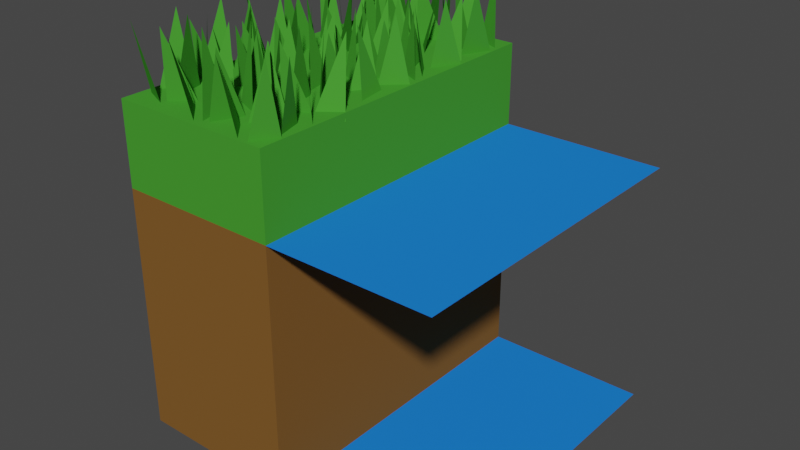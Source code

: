 # Source: Water_to_Grass_Side.blend  (saved by Blender 2.93.20; exported with 4.5.12 LTS)
import bpy
from mathutils import Matrix  # noqa: F401  (used for matrix-valued properties, if any)

bpy.ops.wm.read_factory_settings(use_empty=True)
scene = bpy.context.scene
scene.name = 'Scene'

# ---- collections
col_collection = bpy.data.collections.new('Collection'); scene.collection.children.link(col_collection)

# ---- materials (node trees are filled in below, after node groups)
mat_grass = bpy.data.materials.new('Grass')
mat_grass.alpha_threshold = 0.0
mat_grass.use_transparent_shadow = False
mat_grass.diffuse_color = (0.06204, 0.3264, 0.0323, 1.0)
mat_grass.roughness = 0.4897
mat_grass.specular_intensity = 0.2692
mat_grass.line_color = (0.0, 0.0, 0.0, 1.0)
mat_dirt = bpy.data.materials.new('Dirt')
mat_dirt.use_transparent_shadow = False
mat_dirt.diffuse_color = (0.2079, 0.09831, 0.02555, 1.0)
mat_dirt.roughness = 1.0
mat_dirt.specular_intensity = 0.0
mat_water = bpy.data.materials.new('Water')
mat_water.use_transparent_shadow = False
mat_water.diffuse_color = (0.01434, 0.2078, 0.8, 1.0)
mat_grass_001 = bpy.data.materials.new('Grass.001')
mat_grass_001.alpha_threshold = 0.0
mat_grass_001.use_transparent_shadow = False
mat_grass_001.diffuse_color = (0.06204, 0.3264, 0.0323, 1.0)
mat_grass_001.roughness = 0.4897
mat_grass_001.specular_intensity = 0.2692
mat_grass_001.line_color = (0.0, 0.0, 0.0, 1.0)

# ---- material node trees

# ---- world
world_world = bpy.data.worlds.new('World'); scene.world = world_world
world_world.use_nodes = True; world_world.node_tree.nodes.clear()
_N = world_world.node_tree.nodes; _L = world_world.node_tree.links
n0 = _N.new('ShaderNodeOutputWorld'); n0.name = 'World Output'; n0.location = (300, 300)
n1 = _N.new('ShaderNodeBackground'); n1.name = 'Background'; n1.location = (10, 300)
n1.inputs[0].default_value = (0.05088, 0.05088, 0.05088, 1.0)
_L.new(n1.outputs[0], n0.inputs[0])
n0.is_active_output = True
world_world.color = (0.05088, 0.05088, 0.05088)
world_world.use_sun_shadow = False
world_world.sun_shadow_jitter_overblur = 0.0

# ---- meshes
me_cube = bpy.data.meshes.new('Cube')
me_cube.from_pydata([(1.0, 1.0, -1.0), (1.0, -1.0, -1.0), (-1.0, 1.0, 1.0), (-1.0, 1.0, -1.0), (-1.0, -1.0, 1.0), (-1.0, -1.0, -1.0), (1.0, 1.0, 0.5), (-1.0, -1.0, 0.5), (1.0, -1.0, 0.5), (-1.0, 1.0, 0.5), (0.0, 1.0, -1.0), (0.0, -1.0, 1.0), (0.0, -1.0, -1.0), (0.0, 1.0, 1.0), (0.0, 1.0, 0.5), (0.0, -1.0, 0.5), (-1.0, 0.0, -1.0), (-1.0, 0.0, 1.0), (-1.0, 0.0, 0.5), (0.0, 0.0, 1.0), (0.0, 0.0, -1.0), (0.0, 0.0, 0.5), (1.0, 0.0, 0.5), (1.0, 0.0, -1.0)], [], [(19, 17, 4, 11), (15, 11, 4, 7), (18, 17, 2, 9), (10, 0, 23, 20), (14, 21, 22, 6), (16, 18, 9, 3), (12, 15, 7, 5), (3, 9, 14, 10), (9, 2, 13, 14), (3, 10, 20, 16), (15, 21, 19, 11), (10, 14, 21, 20), (5, 7, 18, 16), (7, 4, 17, 18), (13, 2, 17, 19), (22, 21, 15, 8), (20, 23, 1, 12), (19, 21, 14, 13), (20, 21, 15, 12), (16, 20, 12, 5)])
me_cube.polygons.foreach_set('material_index', [0, 0, 0, 2, 2, 1, 1, 1, 0, 1, 0, 1, 1, 0, 0, 2, 2, 0, 1, 1])
_uv = me_cube.uv_layers.new(name='UVMap')
_uv.uv.foreach_set('vector', [0.75, 0.625, 0.875, 0.625, 0.875, 0.75, 0.75, 0.75, 0.5, 0.875, 0.625, 0.875, 0.625, 1.0, 0.5, 1.0, 0.5, 0.125, 0.625, 0.125, 0.625, 0.25, 0.5, 0.25, 0.25, 0.5, 0.375, 0.5, 0.375, 0.625, 0.25, 0.625, 0.5, 0.375, 0.5, 0.625, 0.5, 0.625, 0.5, 0.5, 0.375, 0.125, 0.5, 0.125, 0.5, 0.25, 0.375, 0.25, 0.375, 0.875, 0.5, 0.875, 0.5, 1.0, 0.375, 1.0, 0.375, 0.25, 0.5, 0.25, 0.5, 0.375, 0.375, 0.375, 0.5, 0.25, 0.625, 0.25, 0.625, 0.375, 0.5, 0.375, 0.125, 0.5, 0.25, 0.5, 0.25, 0.625, 0.125, 0.625, 0.5, 0.875, 0.5, 0.625, 0.6875, 0.6875, 0.625, 0.875, 0.0, 0.0, 0.0, 0.0, 0.0, 0.0, 0.0, 0.0, 0.375, 0.0, 0.5, 0.0, 0.5, 0.125, 0.375, 0.125, 0.5, 0.0, 0.625, 0.0, 0.625, 0.125, 0.5, 0.125, 0.75, 0.5, 0.875, 0.5, 0.875, 0.625, 0.75, 0.625, 0.5, 0.625, 0.5, 0.625, 0.5, 0.875, 0.5, 0.75, 0.25, 0.625, 0.375, 0.625, 0.375, 0.75, 0.25, 0.75, 0.6875, 0.6875, 0.5, 0.625, 0.5, 0.375, 0.75, 0.5, 0.0, 0.0, 0.0, 0.0, 0.0, 0.0, 0.0, 0.0, 0.125, 0.625, 0.25, 0.625, 0.25, 0.75, 0.125, 0.75])
me_cube.materials.append(mat_grass)
me_cube.materials.append(mat_dirt)
me_cube.materials.append(mat_water)
me_cube.use_remesh_preserve_volume = False
me_cube.use_remesh_preserve_attributes = False
me_cube.use_mirror_vertex_groups = False
me_cube.update()
me_vert = bpy.data.meshes.new('Vert')
me_vert.from_pydata([(-0.2367, 0.3053, -0.08127), (-0.1367, 0.3053, -0.08127), (-0.2088, 0.2461, 0.3654), (-0.2055, 0.4113, -0.08261), (-0.142, 0.3232, -0.08261), (-0.1256, 0.3933, 0.338), (-0.2583, 0.3133, -0.08261), (-0.2333, 0.2029, -0.08261), (-0.281, 0.2858, 0.3458), (-0.2224, 0.4163, -0.08261), (-0.2733, 0.3181, -0.08261), (-0.2769, 0.3759, 0.3734), (-0.1335, 0.2787, -0.08261), (-0.2103, 0.2057, -0.08261), (-0.1612, 0.2248, 0.3477), (-0.1542, 0.1421, -0.08127), (-0.1283, 0.00486, -0.08127), (-0.1892, 0.07851, 0.3654), (-0.07414, 0.1268, -0.08261), (-0.1175, 0.01674, -0.08261), (-0.0656, 0.01248, 0.338), (-0.1544, 0.1738, -0.08261), (-0.223, 0.1109, -0.08261), (-0.179, 0.1978, 0.3458), (-0.07507, 0.1513, -0.08261), (-0.155, 0.1956, -0.08261), (-0.1166, 0.2155, 0.3734), (-0.1456, -0.006364, -0.08261), (-0.2152, 0.08002, -0.08261), (-0.1894, 0.01766, 0.3477), (-0.3057, 0.08705, -0.08127), (-0.3323, 0.224, -0.08127), (-0.2759, 0.1426, 0.3654), (-0.3859, 0.1016, -0.08261), (-0.343, 0.212, -0.08261), (-0.395, 0.2158, 0.338), (-0.3054, 0.0553, -0.08261), (-0.2371, 0.1188, -0.08261), (-0.255, -0.002515, 0.3458), (-0.3848, 0.07706, -0.08261), (-0.3047, 0.0335, -0.08261), (-0.343, 0.01325, 0.3734), (-0.3151, 0.2354, -0.08261), (-0.2451, 0.1497, -0.08261), (-0.2711, 0.2118, 0.3477), (-0.4506, 0.5338, -0.04616), (-0.3506, 0.5338, -0.04616), (-0.4115, 0.4806, 0.4005), (-0.4195, 0.622, -0.0475), (-0.3559, 0.5422, -0.0475), (-0.3396, 0.6123, 0.3731), (-0.4723, 0.5418, -0.0475), (-0.4473, 0.4314, -0.0475), (-0.495, 0.5143, 0.3809), (-0.4364, 0.6271, -0.0475), (-0.4873, 0.5371, -0.0475), (-0.4908, 0.5949, 0.4085), (-0.3475, 0.5072, -0.0475), (-0.4243, 0.4342, -0.0475), (-0.3752, 0.4533, 0.3828), (-0.3682, 0.3706, -0.04616), (-0.3423, 0.2334, -0.04616), (-0.3228, 0.325, 0.4005), (-0.2881, 0.3553, -0.0475), (-0.3315, 0.2452, -0.0475), (-0.2796, 0.241, 0.3731), (-0.3684, 0.4023, -0.0475), (-0.437, 0.3394, -0.0475), (-0.393, 0.4263, 0.3809), (-0.289, 0.3798, -0.0475), (-0.369, 0.4241, -0.0475), (-0.3306, 0.444, 0.4085), (-0.3595, 0.2221, -0.0475), (-0.4291, 0.3085, -0.0475), (-0.4034, 0.2461, 0.3828), (-0.5012, 0.2838, -0.0475), (-0.439, 0.3473, -0.0475), (-0.4826, 0.26, 0.3809), (-0.5036, 0.4372, -0.0475), (-0.4336, 0.3515, -0.0475), (-0.4596, 0.4136, 0.3828), (-0.08949, 0.5324, -0.02503), (-0.06357, 0.3952, -0.02503), (-0.1196, 0.4788, 0.4217), (-0.009398, 0.5171, -0.02637), (-0.05278, 0.407, -0.02637), (-0.0008557, 0.4028, 0.3943), (-0.08965, 0.5641, -0.02637), (-0.1583, 0.5012, -0.02637), (-0.1143, 0.5881, 0.402), (-0.01033, 0.5416, -0.02637), (-0.09027, 0.5859, -0.02637), (-0.0519, 0.6058, 0.4296), (-0.08082, 0.3839, -0.02637), (-0.1504, 0.4703, -0.02637), (-0.1247, 0.408, 0.404), (-0.241, 0.4773, -0.02503), (-0.2676, 0.6143, -0.02503), (-0.2031, 0.5329, 0.4217), (-0.3211, 0.4919, -0.02637), (-0.2783, 0.6023, -0.02637), (-0.3302, 0.6061, 0.3943), (-0.2407, 0.4456, -0.02637), (-0.1724, 0.5091, -0.02637), (-0.2159, 0.4218, 0.402), (-0.3201, 0.4674, -0.02637), (-0.2399, 0.4238, -0.02637), (-0.2782, 0.4035, 0.4296), (-0.2504, 0.6257, -0.02637), (-0.1804, 0.54, -0.02637), (-0.2064, 0.6021, 0.404), (-0.05158, 0.2199, -0.07207), (-0.001935, 0.3432, -0.07207), (-0.02249, 0.2656, 0.3746), (-0.09763, 0.3109, -0.07341), (-0.01227, 0.3456, -0.07341), (-0.04701, 0.4005, 0.3472), (-0.05465, 0.2153, -0.07341), (-0.008045, 0.131, -0.07341), (-0.07284, 0.1796, 0.355), (-0.1091, 0.2926, -0.07341), (-0.07438, 0.1811, -0.07341), (-0.1115, 0.2054, 0.3826), (-1.211e-05, 0.05854, -0.07207), (-0.0745, -0.02628, -0.07207), (-0.03914, 0.03169, 0.3746), (-0.09345, 0.1348, -0.07341), (-0.008175, 0.08574, -0.07341), (-0.04375, 0.1311, 0.3569), (-0.4817, 0.1825, -0.07732), (-0.4645, 0.04253, -0.07732), (-0.5157, 0.1209, 0.3694), (-0.4028, 0.1571, -0.07866), (-0.453, 0.05299, -0.07866), (-0.4015, 0.04216, 0.342), (-0.4022, 0.1816, -0.07866), (-0.4791, 0.2359, -0.07866), (-0.4396, 0.2508, 0.3773), (-0.1291, -0.2947, 0.4005), (-0.1536, -0.2195, -0.04616), (-0.1266, -0.3563, -0.04616), (-0.119, -0.4389, 0.3828), (-0.07007, -0.419, -0.0475), (-0.1463, -0.4933, -0.0475), (-0.002181, -0.5882, 0.4085), (-0.006195, -0.5305, -0.0475), (-0.0563, -0.6239, -0.0475), (-0.02675, -0.2197, 0.3809), (-0.06644, -0.3358, -0.0475), (0.00137, -0.2711, -0.0475), (-0.09239, -0.2313, 0.3828), (-0.06618, -0.2933, -0.0475), (-0.1364, -0.208, -0.0475), (-0.1636, -0.4303, 0.4085), (-0.1254, -0.4098, -0.0475), (-0.2057, -0.3667, -0.0475), (-0.1014, -0.4116, 0.3809), (-0.05809, -0.324, -0.0475), (-0.1262, -0.388, -0.0475), (-0.2163, -0.2281, 0.3731), (-0.1643, -0.2315, -0.0475), (-0.2068, -0.3422, -0.0475), (0.001268, -0.498, 0.3809), (-0.04705, -0.4159, -0.0475), (-0.02122, -0.5259, -0.0475), (-0.1533, -0.608, 0.3731), (-0.1375, -0.5376, -0.0475), (-0.07324, -0.6246, -0.0475), (-0.09181, -0.4657, 0.4005), (-0.1429, -0.5198, -0.04616), (-0.04291, -0.5182, -0.04616), (-0.2249, -0.199, 0.3477), (-0.2514, -0.1373, -0.08261), (-0.1808, -0.2219, -0.08261), (-0.1546, 0.0006282, 0.3734), (-0.1927, -0.02021, -0.08261), (-0.1123, -0.06252, -0.08261), (-0.2167, -0.01862, 0.3458), (-0.2597, -0.1066, -0.08261), (-0.1918, -0.042, -0.08261), (-0.101, -0.2011, 0.338), (-0.153, -0.1981, -0.08261), (-0.111, -0.087, -0.08261), (-0.2158, -0.1412, 0.3654), (-0.1637, -0.2103, -0.08127), (-0.1913, -0.07375, -0.08127), (-0.4937, -0.3942, 0.3943), (-0.4417, -0.3977, -0.02637), (-0.4843, -0.5084, -0.02637), (-0.3081, -0.006178, 0.3477), (-0.2819, -0.06813, -0.08261), (-0.3522, 0.01715, -0.08261), (-0.04456, -0.3861, 0.3828), (-0.07106, -0.3244, -0.0475), (-0.0004044, -0.409, -0.0475), (-0.3504, -0.2352, 0.3734), (-0.3411, -0.1847, -0.08261), (-0.4214, -0.1416, -0.08261), (-0.3808, -0.4649, 0.4217), (-0.431, -0.3856, -0.02503), (-0.4041, -0.5224, -0.02503), (-0.2914, -0.2005, 0.3458), (-0.2738, -0.09892, -0.08261), (-0.3419, -0.1629, -0.08261), (-0.432, -0.002938, 0.338), (-0.38, -0.006387, -0.08261), (-0.4225, -0.1171, -0.08261), (-0.3111, -0.07762, 0.3654), (-0.3693, 0.005662, -0.08127), (-0.3423, -0.1311, -0.08127), (-0.3267, -0.3019, 0.3477), (-0.2858, -0.1938, -0.08261), (-0.362, -0.2681, -0.08261), (-0.2179, -0.3631, 0.3734), (-0.2219, -0.3053, -0.08261), (-0.272, -0.4043, -0.08261), (-0.2145, -0.2729, 0.3458), (-0.2628, -0.1907, -0.08261), (-0.2369, -0.3008, -0.08261), (-0.369, -0.3828, 0.338), (-0.3532, -0.3125, -0.08261), (-0.289, -0.3995, -0.08261), (-0.2931, -0.3687, 0.3654), (-0.3586, -0.2947, -0.08127), (-0.2586, -0.2931, -0.08127), (-0.4036, -0.5542, -0.02637), (-0.3355, -0.4902, -0.02637), (-0.3789, -0.5778, 0.402), (-0.4831, -0.5329, -0.02637), (-0.4029, -0.576, -0.02637), (-0.4427, -0.6245, 0.4296), (-0.4139, -0.3741, -0.02637), (-0.3436, -0.4594, -0.02637), (-0.3698, -0.3975, 0.404), (-0.253, -0.465, -0.02503), (-0.2254, -0.6016, -0.02503), (-0.2711, -0.5265, 0.4217), (-0.1727, -0.4783, -0.02637), (-0.2147, -0.5894, -0.02637), (-0.1628, -0.5924, 0.3943), (-0.2536, -0.4333, -0.02637), (-0.3214, -0.4979, -0.02637), (-0.2785, -0.4099, 0.402), (-0.174, -0.4538, -0.02637), (-0.2545, -0.4115, -0.02637), (-0.2163, -0.3907, 0.4296), (-0.2425, -0.6132, -0.02637), (-0.3131, -0.5286, -0.02637), (-0.3091, -0.6223, 0.404), (-0.4476, -0.2106, -0.07207), (-0.4963, -0.3347, -0.07207), (-0.5004, -0.1947, 0.3746), (-0.3976, -0.3008, -0.07341), (-0.4827, -0.3368, -0.07341), (-0.4476, -0.3913, 0.3472), (-0.4268, -0.1877, -0.07341), (-0.5008, -0.1649, -0.07341), (-0.4327, -0.1461, 0.355), (-0.3863, -0.2823, -0.07341), (-0.4219, -0.1714, -0.07341), (-0.3846, -0.1951, 0.3826), (-0.5034, 0.01344, -0.07207), (-0.4353, -0.09058, -0.07207), (-0.5022, -0.08566, 0.3746), (-0.4189, -0.07924, -0.07341), (-0.4996, -0.1244, -0.07341), (-0.4548, -0.1223, 0.3569), (-0.01463, -0.1664, -0.07732), (-0.0329, -0.02674, -0.07732), (-0.05826, -0.1269, 0.3694), (-0.09364, -0.1423, -0.07866), (-0.04432, -0.03739, -0.07866), (-0.09585, -0.02736, 0.342), (-0.09406, -0.1668, -0.07866), (-0.01681, -0.2199, -0.07866), (-0.05616, -0.2354, 0.3773)], [], [(0, 2, 1), (3, 5, 4), (6, 8, 7), (9, 11, 10), (12, 14, 13), (15, 17, 16), (18, 20, 19), (21, 23, 22), (24, 26, 25), (27, 29, 28), (30, 32, 31), (33, 35, 34), (36, 38, 37), (39, 41, 40), (42, 44, 43), (45, 47, 46), (48, 50, 49), (51, 53, 52), (54, 56, 55), (57, 59, 58), (60, 62, 61), (63, 65, 64), (66, 68, 67), (69, 71, 70), (72, 74, 73), (75, 77, 76), (78, 80, 79), (81, 83, 82), (84, 86, 85), (87, 89, 88), (90, 92, 91), (93, 95, 94), (96, 98, 97), (99, 101, 100), (102, 104, 103), (105, 107, 106), (108, 110, 109), (111, 113, 112), (114, 116, 115), (117, 119, 118), (120, 122, 121), (123, 125, 124), (126, 128, 127), (129, 131, 130), (132, 134, 133), (135, 137, 136), (140, 138, 139), (143, 141, 142), (146, 144, 145), (149, 147, 148), (152, 150, 151), (155, 153, 154), (158, 156, 157), (161, 159, 160), (164, 162, 163), (167, 165, 166), (170, 168, 169), (173, 171, 172), (176, 174, 175), (179, 177, 178), (182, 180, 181), (185, 183, 184), (188, 186, 187), (191, 189, 190), (194, 192, 193), (197, 195, 196), (200, 198, 199), (203, 201, 202), (206, 204, 205), (209, 207, 208), (212, 210, 211), (215, 213, 214), (218, 216, 217), (221, 219, 220), (224, 222, 223), (225, 227, 226), (228, 230, 229), (231, 233, 232), (234, 236, 235), (237, 239, 238), (240, 242, 241), (243, 245, 244), (246, 248, 247), (249, 251, 250), (252, 254, 253), (255, 257, 256), (258, 260, 259), (261, 263, 262), (264, 266, 265), (267, 269, 268), (270, 272, 271), (273, 275, 274)])
me_vert.materials.append(mat_grass_001)
me_vert.use_remesh_fix_poles = True
me_vert.use_remesh_preserve_attributes = False
me_vert.update()

# ---- objects
ob_cube = bpy.data.objects.new('Cube', me_cube)
ob_grass = bpy.data.objects.new('Grass', me_vert)

# ---- transforms, parenting, visibility, modifiers, constraints
ob_cube.location = (0.0, 0.0, 0.0)
ob_cube.lock_rotations_4d = False
ob_cube.empty_display_type = 'ARROWS'
ob_cube.lineart.crease_threshold = 0.0
ob_grass.location = (0.0, 0.0, 1.0)
ob_grass.scale = (1.969, 1.581, 1.0)

# ---- collection membership
col_collection.objects.link(ob_cube)
col_collection.objects.link(ob_grass)

# ---- scene / render settings (as saved in the file)
scene.frame_start = 1; scene.frame_end = 250; scene.frame_set(1)
scene.render.engine = 'BLENDER_EEVEE_NEXT'
scene.cycles.use_denoising = False
scene.cycles.samples = 128
scene.cycles.sampling_pattern = 'TABULATED_SOBOL'
scene.cycles.use_adaptive_sampling = False
scene.cycles.use_light_tree = False
scene.view_settings.view_transform = 'Filmic'
bpy.context.view_layer.update()

# ---- added for rendering (the .blend has no active camera and no usable light): camera, sun
cam_auto = bpy.data.cameras.new('AutoCamera')
cam_auto.lens = 50.0
cam_auto.sensor_width = 36.0
cam_auto.clip_end = 1000.0
ob_auto_camera = bpy.data.objects.new('AutoCamera', cam_auto)
scene.collection.objects.link(ob_auto_camera)
ob_auto_camera.location = (3.44985, -4.14894, 2.98078)
ob_auto_camera.rotation_euler = (1.09748, -7.21219e-08, 0.694738)
scene.camera = ob_auto_camera
light_auto_sun = bpy.data.lights.new('AutoSun', 'SUN')
light_auto_sun.energy = 3.0
light_auto_sun.angle = 0.0523599
ob_auto_sun = bpy.data.objects.new('AutoSun', light_auto_sun)
scene.collection.objects.link(ob_auto_sun)
ob_auto_sun.rotation_euler = (0.872665, 0.174533, 0.523599)
bpy.context.view_layer.update()
